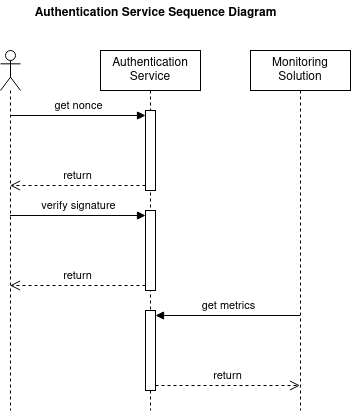

The diagram above was exported from draw.io. Its source (the exported page's mxGraphModel, read from the mxfile embedded in the PNG):
<mxGraphModel dx="1362" dy="795" grid="1" gridSize="10" guides="1" tooltips="1" connect="1" arrows="1" fold="1" page="1" pageScale="1" pageWidth="850" pageHeight="1100" math="0" shadow="0">
  <root>
    <mxCell id="0" />
    <mxCell id="1" parent="0" />
    <mxCell id="FmtCSvzPkmbd1q8myXwx-1" value="Authentication Service" style="shape=umlLifeline;perimeter=lifelinePerimeter;whiteSpace=wrap;html=1;container=1;dropTarget=0;collapsible=0;recursiveResize=0;outlineConnect=0;portConstraint=eastwest;newEdgeStyle={&quot;curved&quot;:0,&quot;rounded&quot;:0};" vertex="1" parent="1">
      <mxGeometry x="150" y="70" width="100" height="360" as="geometry" />
    </mxCell>
    <mxCell id="FmtCSvzPkmbd1q8myXwx-4" value="" style="html=1;points=[[0,0,0,0,5],[0,1,0,0,-5],[1,0,0,0,5],[1,1,0,0,-5]];perimeter=orthogonalPerimeter;outlineConnect=0;targetShapes=umlLifeline;portConstraint=eastwest;newEdgeStyle={&quot;curved&quot;:0,&quot;rounded&quot;:0};" vertex="1" parent="FmtCSvzPkmbd1q8myXwx-1">
      <mxGeometry x="45" y="60" width="10" height="80" as="geometry" />
    </mxCell>
    <mxCell id="FmtCSvzPkmbd1q8myXwx-7" value="" style="html=1;points=[[0,0,0,0,5],[0,1,0,0,-5],[1,0,0,0,5],[1,1,0,0,-5]];perimeter=orthogonalPerimeter;outlineConnect=0;targetShapes=umlLifeline;portConstraint=eastwest;newEdgeStyle={&quot;curved&quot;:0,&quot;rounded&quot;:0};" vertex="1" parent="FmtCSvzPkmbd1q8myXwx-1">
      <mxGeometry x="45" y="160" width="10" height="80" as="geometry" />
    </mxCell>
    <mxCell id="FmtCSvzPkmbd1q8myXwx-10" value="" style="html=1;points=[[0,0,0,0,5],[0,1,0,0,-5],[1,0,0,0,5],[1,1,0,0,-5]];perimeter=orthogonalPerimeter;outlineConnect=0;targetShapes=umlLifeline;portConstraint=eastwest;newEdgeStyle={&quot;curved&quot;:0,&quot;rounded&quot;:0};" vertex="1" parent="FmtCSvzPkmbd1q8myXwx-1">
      <mxGeometry x="45" y="260" width="10" height="80" as="geometry" />
    </mxCell>
    <mxCell id="FmtCSvzPkmbd1q8myXwx-2" value="" style="shape=umlLifeline;perimeter=lifelinePerimeter;whiteSpace=wrap;html=1;container=1;dropTarget=0;collapsible=0;recursiveResize=0;outlineConnect=0;portConstraint=eastwest;newEdgeStyle={&quot;curved&quot;:0,&quot;rounded&quot;:0};participant=umlActor;" vertex="1" parent="1">
      <mxGeometry x="50" y="70" width="20" height="360" as="geometry" />
    </mxCell>
    <mxCell id="FmtCSvzPkmbd1q8myXwx-3" value="Monitoring Solution" style="shape=umlLifeline;perimeter=lifelinePerimeter;whiteSpace=wrap;html=1;container=1;dropTarget=0;collapsible=0;recursiveResize=0;outlineConnect=0;portConstraint=eastwest;newEdgeStyle={&quot;curved&quot;:0,&quot;rounded&quot;:0};" vertex="1" parent="1">
      <mxGeometry x="300" y="70" width="100" height="360" as="geometry" />
    </mxCell>
    <mxCell id="FmtCSvzPkmbd1q8myXwx-5" value="get nonce" style="html=1;verticalAlign=bottom;endArrow=block;curved=0;rounded=0;entryX=0;entryY=0;entryDx=0;entryDy=5;" edge="1" target="FmtCSvzPkmbd1q8myXwx-4" parent="1" source="FmtCSvzPkmbd1q8myXwx-2">
      <mxGeometry relative="1" as="geometry">
        <mxPoint x="140" y="135" as="sourcePoint" />
      </mxGeometry>
    </mxCell>
    <mxCell id="FmtCSvzPkmbd1q8myXwx-6" value="return" style="html=1;verticalAlign=bottom;endArrow=open;dashed=1;endSize=8;curved=0;rounded=0;exitX=0;exitY=1;exitDx=0;exitDy=-5;" edge="1" source="FmtCSvzPkmbd1q8myXwx-4" parent="1" target="FmtCSvzPkmbd1q8myXwx-2">
      <mxGeometry relative="1" as="geometry">
        <mxPoint x="140" y="205" as="targetPoint" />
      </mxGeometry>
    </mxCell>
    <mxCell id="FmtCSvzPkmbd1q8myXwx-8" value="verify signature" style="html=1;verticalAlign=bottom;endArrow=block;curved=0;rounded=0;entryX=0;entryY=0;entryDx=0;entryDy=5;" edge="1" target="FmtCSvzPkmbd1q8myXwx-7" parent="1" source="FmtCSvzPkmbd1q8myXwx-2">
      <mxGeometry relative="1" as="geometry">
        <mxPoint x="125" y="235" as="sourcePoint" />
      </mxGeometry>
    </mxCell>
    <mxCell id="FmtCSvzPkmbd1q8myXwx-9" value="return" style="html=1;verticalAlign=bottom;endArrow=open;dashed=1;endSize=8;curved=0;rounded=0;exitX=0;exitY=1;exitDx=0;exitDy=-5;" edge="1" source="FmtCSvzPkmbd1q8myXwx-7" parent="1" target="FmtCSvzPkmbd1q8myXwx-2">
      <mxGeometry relative="1" as="geometry">
        <mxPoint x="125" y="305" as="targetPoint" />
      </mxGeometry>
    </mxCell>
    <mxCell id="FmtCSvzPkmbd1q8myXwx-11" value="get metrics" style="html=1;verticalAlign=bottom;endArrow=block;curved=0;rounded=0;entryX=1;entryY=0;entryDx=0;entryDy=5;" edge="1" target="FmtCSvzPkmbd1q8myXwx-10" parent="1" source="FmtCSvzPkmbd1q8myXwx-3">
      <mxGeometry relative="1" as="geometry">
        <mxPoint x="275" y="335" as="sourcePoint" />
      </mxGeometry>
    </mxCell>
    <mxCell id="FmtCSvzPkmbd1q8myXwx-12" value="return" style="html=1;verticalAlign=bottom;endArrow=open;dashed=1;endSize=8;curved=0;rounded=0;exitX=1;exitY=1;exitDx=0;exitDy=-5;" edge="1" source="FmtCSvzPkmbd1q8myXwx-10" parent="1" target="FmtCSvzPkmbd1q8myXwx-3">
      <mxGeometry relative="1" as="geometry">
        <mxPoint x="275" y="405" as="targetPoint" />
      </mxGeometry>
    </mxCell>
    <mxCell id="FmtCSvzPkmbd1q8myXwx-13" value="Authentication Service Sequence Diagram" style="text;align=center;fontStyle=1;verticalAlign=middle;spacingLeft=3;spacingRight=3;strokeColor=none;rotatable=0;points=[[0,0.5],[1,0.5]];portConstraint=eastwest;html=1;" vertex="1" parent="1">
      <mxGeometry x="60" y="20" width="290" height="26" as="geometry" />
    </mxCell>
  </root>
</mxGraphModel>